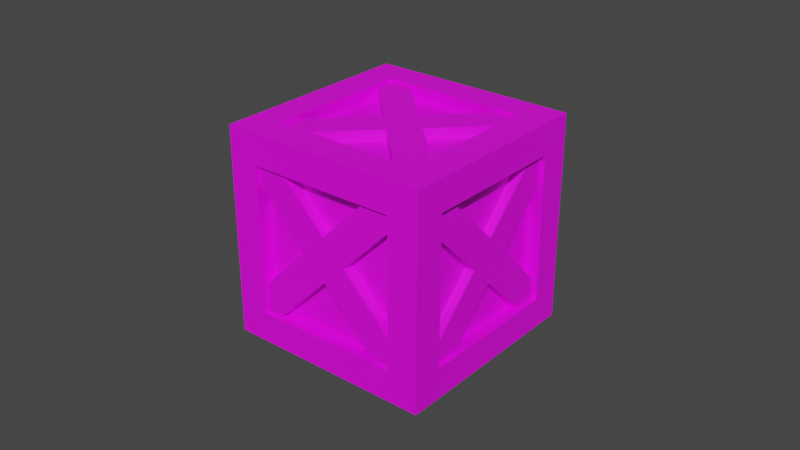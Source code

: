 # Source: skrzynia.blend  (saved by Blender 2.93.20; exported with 4.5.12 LTS)
import bpy
from mathutils import Matrix  # noqa: F401  (used for matrix-valued properties, if any)

bpy.ops.wm.read_factory_settings(use_empty=True)
scene = bpy.context.scene
scene.name = 'Scene'

# ---- collections
col_collection = bpy.data.collections.new('Collection'); scene.collection.children.link(col_collection)

# ---- images (referenced by path relative to the original .blend; pixels are not part of the script)
import os
ASSET_DIR = os.environ.get("B2B_ASSET_DIR", "")  # directory of the original .blend (textures are referenced by path, not embedded)
HERE = os.path.dirname(os.path.abspath(__file__))  # packed textures are extracted next to this script under _unpacked/

def load_image(name, relpath, width, height, colorspace="sRGB"):
    """Load a texture the original file referenced (path relative to the .blend, or extracted next to this script)."""
    p = next((c for c in (os.path.join(HERE, relpath), os.path.join(ASSET_DIR, relpath)) if relpath and os.path.exists(c)), "")
    if p:
        img = bpy.data.images.load(p, check_existing=True)
        img.name = name
    else:  # same state as the original file: an image datablock whose file is absent (Cycles renders it pink)
        img = bpy.data.images.new(name, width, height)
        img.source = "FILE"
        img.filepath = "//" + (relpath or name)
    img.colorspace_settings.name = colorspace
    return img
img_crate_texture = load_image('crate_texture', 'skrzynia_textura.png', 1024, 1024, 'sRGB')

# ---- materials (node trees are filled in below, after node groups)
mat_material_001 = bpy.data.materials.new('Material.001')
mat_material_001.use_transparent_shadow = False

# ---- material node trees
mat_material_001.use_nodes = True; mat_material_001.node_tree.nodes.clear()
_N = mat_material_001.node_tree.nodes; _L = mat_material_001.node_tree.links
n0 = _N.new('ShaderNodeBsdfPrincipled'); n0.name = 'Principled BSDF'; n0.location = (10, 300)
n0.distribution = 'GGX'
n0.subsurface_method = 'BURLEY'
n0.inputs[3].default_value = 1.45
n0.inputs[27].default_value = (0.0, 0.0, 0.0, 1.0)
n0.inputs[28].default_value = 1.0
n1 = _N.new('ShaderNodeOutputMaterial'); n1.name = 'Material Output'; n1.location = (300, 300)
n2 = _N.new('ShaderNodeTexImage'); n2.name = 'Image Texture'; n2.location = (-304, 239)
n2.image = img_crate_texture
_L.new(n0.outputs[0], n1.inputs[0])
_L.new(n2.outputs[0], n0.inputs[0])
n1.is_active_output = True

# ---- world
world_world = bpy.data.worlds.new('World'); scene.world = world_world
world_world.use_nodes = True; world_world.node_tree.nodes.clear()
_N = world_world.node_tree.nodes; _L = world_world.node_tree.links
n0 = _N.new('ShaderNodeOutputWorld'); n0.name = 'World Output'; n0.location = (300, 300)
n1 = _N.new('ShaderNodeBackground'); n1.name = 'Background'; n1.location = (10, 300)
n1.inputs[0].default_value = (0.05088, 0.05088, 0.05088, 1.0)
_L.new(n1.outputs[0], n0.inputs[0])
n0.is_active_output = True
world_world.color = (0.05088, 0.05088, 0.05088)
world_world.use_sun_shadow = False
world_world.sun_shadow_jitter_overblur = 0.0

# ---- meshes
me_cube_009 = bpy.data.meshes.new('Cube.009')
me_cube_009.from_pydata([(-1.0, -1.0, -1.0), (-1.0, -1.0, 1.0), (-1.0, 1.0, -1.0), (-1.0, 1.0, 1.0), (1.0, -1.0, -1.0), (1.0, -1.0, 1.0), (1.0, 1.0, -1.0), (1.0, 1.0, 1.0), (7.032, 1.0, 1.0), (7.032, 1.0, -1.0), (7.032, -1.0, -1.0), (7.032, -1.0, 1.0), (-6.956, 1.0, -1.0), (-6.956, -1.0, -1.0), (-6.956, -1.0, 1.0), (-6.956, 1.0, 1.0), (-1.0, -1.0, 7.376), (-1.0, 1.0, 7.376), (1.0, 1.0, 7.376), (1.0, -1.0, 7.376), (-1.0, 1.0, -7.119), (-1.0, -1.0, -7.119), (1.0, 1.0, -7.119), (1.0, -1.0, -7.119), (-1.0, -11.88, -1.0), (-1.0, -11.88, 1.0), (-1.0, -9.882, -1.0), (-1.0, -9.882, 1.0), (1.0, -11.88, -1.0), (1.0, -11.88, 1.0), (1.0, -9.882, -1.0), (1.0, -9.882, 1.0), (7.032, -9.882, 1.0), (7.032, -9.882, -1.0), (7.032, -11.88, -1.0), (7.032, -11.88, 1.0), (-6.956, -9.882, -1.0), (-6.956, -11.88, -1.0), (-6.956, -11.88, 1.0), (-6.956, -9.882, 1.0), (-1.0, -11.88, 7.376), (-1.0, -9.882, 7.376), (1.0, -9.882, 7.376), (1.0, -11.88, 7.376), (-1.0, -9.882, -7.119), (-1.0, -11.88, -7.119), (1.0, -9.882, -7.119), (1.0, -11.88, -7.119), (0.271, -12.07, -9.684), (-9.143, -12.07, -0.271), (0.271, 1.244, -9.684), (-9.143, 1.244, -0.271), (9.684, -12.07, -0.2705), (0.2705, -12.07, 9.143), (9.684, 1.244, -0.2705), (0.2705, 1.244, 9.143), (0.2709, -10.11, -6.916), (-6.375, -10.11, -0.2709), (0.2709, -0.7133, -6.916), (-6.375, -0.7133, -0.2709), (6.916, -10.11, -0.2705), (0.2706, -10.11, 6.375), (6.916, -0.7133, -0.2705), (0.2706, -0.7133, 6.375), (-1.113, -10.11, -8.3), (0.2706, -12.07, 6.375), (-7.759, -0.7133, -1.655), (-7.759, -10.11, -1.655), (6.916, -12.07, -0.2705), (0.2709, -12.07, -6.916), (-1.113, -0.7133, -8.3), (-6.375, -12.07, -0.2709), (0.2709, 1.244, -6.916), (0.2706, 1.244, 6.375), (-6.375, 1.244, -0.2709), (8.3, -0.7133, 1.114), (6.916, 1.244, -0.2705), (8.3, -10.11, 1.114), (1.655, -10.11, 7.759), (1.655, -0.7133, 7.759), (-1.114, -10.11, 7.759), (-7.759, -10.11, 1.113), (-7.759, -0.7133, 1.113), (8.3, -10.11, -1.655), (1.655, -0.7133, -8.3), (8.3, -0.7133, -1.655), (-1.114, -0.7133, 7.759), (1.655, -10.11, -8.3), (0.2709, -11.17, -8.41), (-7.868, -11.17, -0.2709), (0.2709, 0.343, -8.41), (-7.868, 0.343, -0.2709), (8.41, -11.17, -0.2705), (0.2705, -11.17, 7.869), (8.41, 0.343, -0.2705), (0.2705, 0.343, 7.869), (3.485, -3.913, 2.693), (2.484, -5.327, 3.692), (4.899, -3.914, 4.107), (3.898, -5.328, 5.107), (4.484, -5.327, 1.692), (3.484, -6.742, 2.692), (5.898, -5.328, 3.107), (4.898, -6.742, 4.106), (7.913, -11.01, 1.089), (8.913, -9.593, 0.08955), (7.499, -9.593, -1.325), (6.499, -11.01, -0.3252), (1.922, 0.2974, 7.086), (0.5077, 0.2982, 5.672), (-0.4927, -1.116, 6.672), (0.9215, -1.117, 8.086), (-0.7052, -9.836, 6.879), (0.709, -9.837, 8.293), (1.709, -11.25, 7.293), (0.2944, -11.25, 5.879), (7.96, 0.4129, 1.049), (6.545, 0.4137, -0.3652), (8.959, -1.001, 0.04867), (7.545, -1.001, -1.366), (-4.21, -3.909, -5.002), (-5.21, -5.323, -4.003), (-2.796, -3.91, -3.588), (-3.796, -5.324, -2.588), (-3.21, -5.323, -6.003), (-4.211, -6.737, -5.003), (-1.796, -5.324, -4.588), (-2.797, -6.738, -3.589), (0.2184, -11.0, -6.606), (1.219, -9.589, -7.606), (-0.1954, -9.588, -9.02), (-1.196, -11.0, -8.02), (-5.773, 0.3018, -0.6087), (-7.187, 0.3026, -2.023), (-8.187, -1.112, -1.023), (-6.773, -1.112, 0.3908), (-8.4, -9.832, -0.8158), (-6.986, -9.833, 0.5984), (-5.986, -11.25, -0.402), (-7.4, -11.25, -1.816), (0.2648, 0.4172, -6.646), (-1.149, 0.418, -8.06), (1.265, -0.997, -7.646), (-0.1497, -0.9962, -9.061), (-2.778, -3.913, 2.984), (-3.777, -5.327, 1.983), (-4.193, -3.914, 4.397), (-5.192, -5.328, 3.397), (-1.778, -5.327, 3.984), (-2.777, -6.742, 2.983), (-3.193, -5.328, 5.397), (-4.192, -6.742, 4.397), (-1.176, -11.01, 7.413), (-0.1764, -9.593, 8.413), (1.238, -9.593, 7.0), (0.239, -11.01, 5.999), (-7.171, 0.2974, 1.419), (-5.756, 0.2982, 0.005742), (-6.756, -1.116, -0.995), (-8.17, -1.117, 0.4188), (-6.963, -9.836, -1.208), (-8.378, -9.837, 0.2062), (-7.378, -11.25, 1.206), (-5.963, -11.25, -0.2076), (-1.136, 0.4129, 7.459), (0.279, 0.4137, 6.045), (-0.1356, -1.001, 8.459), (1.279, -1.001, 7.045), (4.919, -3.909, -4.709), (3.92, -5.323, -5.709), (3.505, -3.91, -3.295), (2.505, -5.324, -4.296), (5.92, -5.323, -3.709), (4.92, -6.737, -4.709), (4.505, -5.324, -2.295), (3.506, -6.738, -3.296), (6.522, -11.0, -0.2796), (7.521, -9.589, 0.7211), (8.936, -9.588, -0.6926), (7.937, -11.0, -1.693), (0.5265, 0.3018, -6.273), (1.941, 0.3026, -7.686), (0.942, -1.112, -8.687), (-0.4727, -1.112, -7.273), (0.7344, -9.832, -8.9), (-0.6803, -9.833, -7.486), (0.3198, -11.25, -6.486), (1.735, -11.25, -7.9), (6.562, 0.4172, -0.2332), (7.977, 0.418, -1.647), (7.562, -0.997, 0.7668), (8.977, -0.9962, -0.6469)], [], [(3, 2, 12, 15), (2, 3, 7, 6), (7, 5, 11, 8), (4, 5, 1, 0), (4, 0, 21, 23), (5, 7, 18, 19), (9, 8, 11, 10), (6, 7, 8, 9), (5, 4, 10, 11), (4, 6, 9, 10), (13, 14, 15, 12), (0, 1, 14, 13), (1, 3, 15, 14), (2, 0, 13, 12), (18, 17, 16, 19), (3, 1, 16, 17), (1, 5, 19, 16), (7, 3, 17, 18), (20, 22, 23, 21), (2, 6, 22, 20), (0, 2, 20, 21), (6, 4, 23, 22), (27, 26, 36, 39), (26, 27, 31, 30), (31, 29, 35, 32), (28, 29, 25, 24), (28, 24, 45, 47), (29, 31, 42, 43), (33, 32, 35, 34), (30, 31, 32, 33), (29, 28, 34, 35), (28, 30, 33, 34), (37, 38, 39, 36), (24, 25, 38, 37), (25, 27, 39, 38), (26, 24, 37, 36), (42, 41, 40, 43), (27, 25, 40, 41), (25, 29, 43, 40), (31, 27, 41, 42), (44, 46, 47, 45), (26, 30, 46, 44), (24, 26, 44, 45), (30, 28, 47, 46), (67, 49, 51, 50, 70, 66), (70, 50, 48, 49, 67, 64), (74, 51, 55, 54, 76, 73), (76, 54, 50, 51, 74, 72), (54, 55, 53, 52, 77, 78, 79, 75), (77, 52, 54, 75), (52, 53, 49, 48, 69, 71, 65, 68), (69, 48, 52, 68), (87, 48, 50, 54, 52, 83, 85, 84), (52, 48, 87, 83), (51, 49, 53, 80, 81, 82), (53, 55, 51, 82, 86, 80), (59, 57, 67, 66), (63, 59, 74, 73), (77, 60, 61, 78), (71, 57, 61, 65), (84, 58, 56, 87), (81, 57, 59, 82), (56, 58, 70, 64), (58, 59, 66, 70), (57, 56, 64, 67), (61, 60, 68, 65), (56, 57, 71, 69), (68, 60, 56, 69), (75, 62, 60, 77), (78, 61, 63, 79), (79, 63, 62, 75), (61, 57, 81, 80), (82, 59, 63, 86), (63, 61, 80, 86), (74, 59, 58, 72), (76, 62, 63, 73), (72, 58, 62, 76), (83, 60, 62, 85), (87, 56, 60, 83), (85, 62, 58, 84), (88, 89, 91, 90), (90, 91, 95, 94), (94, 95, 93, 92), (92, 93, 89, 88), (90, 94, 92, 88), (95, 91, 89, 93), (99, 98, 108, 111), (98, 99, 103, 102), (103, 101, 107, 104), (100, 101, 97, 96), (100, 96, 117, 119), (101, 103, 114, 115), (105, 104, 107, 106), (102, 103, 104, 105), (101, 100, 106, 107), (100, 102, 105, 106), (109, 110, 111, 108), (96, 97, 110, 109), (97, 99, 111, 110), (98, 96, 109, 108), (114, 113, 112, 115), (99, 97, 112, 113), (97, 101, 115, 112), (103, 99, 113, 114), (116, 118, 119, 117), (98, 102, 118, 116), (96, 98, 116, 117), (102, 100, 119, 118), (123, 122, 132, 135), (122, 123, 127, 126), (127, 125, 131, 128), (124, 125, 121, 120), (124, 120, 141, 143), (125, 127, 138, 139), (129, 128, 131, 130), (126, 127, 128, 129), (125, 124, 130, 131), (124, 126, 129, 130), (133, 134, 135, 132), (120, 121, 134, 133), (121, 123, 135, 134), (122, 120, 133, 132), (138, 137, 136, 139), (123, 121, 136, 137), (121, 125, 139, 136), (127, 123, 137, 138), (140, 142, 143, 141), (122, 126, 142, 140), (120, 122, 140, 141), (126, 124, 143, 142), (147, 146, 156, 159), (146, 147, 151, 150), (151, 149, 155, 152), (148, 149, 145, 144), (148, 144, 165, 167), (149, 151, 162, 163), (153, 152, 155, 154), (150, 151, 152, 153), (149, 148, 154, 155), (148, 150, 153, 154), (157, 158, 159, 156), (144, 145, 158, 157), (145, 147, 159, 158), (146, 144, 157, 156), (162, 161, 160, 163), (147, 145, 160, 161), (145, 149, 163, 160), (151, 147, 161, 162), (164, 166, 167, 165), (146, 150, 166, 164), (144, 146, 164, 165), (150, 148, 167, 166), (171, 170, 180, 183), (170, 171, 175, 174), (175, 173, 179, 176), (172, 173, 169, 168), (172, 168, 189, 191), (173, 175, 186, 187), (177, 176, 179, 178), (174, 175, 176, 177), (173, 172, 178, 179), (172, 174, 177, 178), (181, 182, 183, 180), (168, 169, 182, 181), (169, 171, 183, 182), (170, 168, 181, 180), (186, 185, 184, 187), (171, 169, 184, 185), (169, 173, 187, 184), (175, 171, 185, 186), (188, 190, 191, 189), (170, 174, 190, 188), (168, 170, 188, 189), (174, 172, 191, 190)])
_uv = me_cube_009.uv_layers.new(name='UVMap')
_uv.uv.foreach_set('vector', [0.3492, 0.8686, 0.3789, 0.8939, 0.2992, 0.9529, 0.2857, 0.9368, 0.3789, 0.8939, 0.3492, 0.8686, 0.3765, 0.8413, 0.4063, 0.8666, 0.3765, 0.8413, 0.3784, 0.8025, 0.4431, 0.76, 0.4571, 0.7814, 0.7141, 0.4654, 0.8469, 0.4654, 0.8469, 0.5982, 0.7141, 0.5982, 0.7141, 0.4654, 0.7141, 0.5982, 0.7141, 0.5982, 0.7141, 0.4654, 0.3784, 0.8025, 0.3765, 0.8413, 0.3047, 0.7704, 0.3182, 0.7553, 0.7141, 0.3327, 0.8469, 0.3327, 0.8469, 0.4654, 0.7141, 0.4654, 0.4063, 0.8666, 0.3765, 0.8413, 0.4571, 0.7814, 0.4706, 0.7975, 0.8469, 0.4654, 0.7141, 0.4654, 0.7141, 0.4654, 0.8469, 0.4654, 0.4441, 0.8682, 0.4063, 0.8666, 0.4706, 0.7975, 0.486, 0.8104, 0.7141, 0.0671, 0.8469, 0.0671, 0.8469, 0.1999, 0.7141, 0.1999, 0.7141, 0.5982, 0.8469, 0.5982, 0.8469, 0.5982, 0.7141, 0.5982, 0.3113, 0.8671, 0.3492, 0.8686, 0.2857, 0.9368, 0.2703, 0.9241, 0.3789, 0.8939, 0.3771, 0.9326, 0.3132, 0.9744, 0.2992, 0.9529, 0.8469, 0.3327, 0.9797, 0.3327, 0.9797, 0.4654, 0.8469, 0.4654, 0.3492, 0.8686, 0.3113, 0.8671, 0.2664, 0.7978, 0.2881, 0.7837, 0.8469, 0.5982, 0.8469, 0.4654, 0.8469, 0.4654, 0.8469, 0.5982, 0.3765, 0.8413, 0.3492, 0.8686, 0.2881, 0.7837, 0.3047, 0.7704, 0.5814, 0.3327, 0.7141, 0.3327, 0.7141, 0.4654, 0.5814, 0.4654, 0.3789, 0.8939, 0.4063, 0.8666, 0.4642, 0.9487, 0.4477, 0.9618, 0.3771, 0.9326, 0.3789, 0.8939, 0.4477, 0.9618, 0.4344, 0.9768, 0.4063, 0.8666, 0.4441, 0.8682, 0.486, 0.935, 0.4642, 0.9487, 0.4866, 0.1872, 0.351, 0.1872, 0.351, 0.1872, 0.4866, 0.1872, 0.351, 0.1872, 0.4866, 0.1872, 0.4866, 0.3228, 0.351, 0.3228, 0.06445, 0.8639, 0.1033, 0.8657, 0.03686, 0.9361, 0.02114, 0.9229, 0.1336, 0.8919, 0.1033, 0.8657, 0.1316, 0.838, 0.1619, 0.8642, 0.1336, 0.8919, 0.1619, 0.8642, 0.2206, 0.9487, 0.2036, 0.962, 0.1033, 0.8657, 0.06445, 0.8639, 0.01904, 0.7926, 0.04143, 0.7783, 0.351, 0.3228, 0.4866, 0.3228, 0.4866, 0.4585, 0.351, 0.4585, 0.351, 0.3228, 0.4866, 0.3228, 0.4866, 0.3228, 0.351, 0.3228, 0.1033, 0.8657, 0.1336, 0.8919, 0.05057, 0.9527, 0.03686, 0.9361, 0.1336, 0.8919, 0.1314, 0.9317, 0.06488, 0.9748, 0.05057, 0.9527, 0.351, 0.05152, 0.4866, 0.05152, 0.4866, 0.1872, 0.351, 0.1872, 0.1619, 0.8642, 0.1316, 0.838, 0.2138, 0.7782, 0.2274, 0.7948, 0.1316, 0.838, 0.1338, 0.7982, 0.1996, 0.7561, 0.2138, 0.7782, 0.2006, 0.866, 0.1619, 0.8642, 0.2274, 0.7948, 0.2431, 0.808, 0.4866, 0.3228, 0.6223, 0.3228, 0.6223, 0.4585, 0.4866, 0.4585, 0.1338, 0.7982, 0.1316, 0.838, 0.05853, 0.7648, 0.07244, 0.7495, 0.1316, 0.838, 0.1033, 0.8657, 0.04143, 0.7783, 0.05853, 0.7648, 0.4866, 0.3228, 0.4866, 0.1872, 0.4866, 0.1872, 0.4866, 0.3228, 0.2153, 0.3228, 0.351, 0.3228, 0.351, 0.4585, 0.2153, 0.4585, 0.351, 0.1872, 0.351, 0.3228, 0.351, 0.3228, 0.351, 0.1872, 0.1619, 0.8642, 0.2006, 0.866, 0.2431, 0.9348, 0.2206, 0.9487, 0.1314, 0.9317, 0.1336, 0.8919, 0.2036, 0.962, 0.1899, 0.9773, 0.5724, 0.05335, 0.5858, 0.03999, 0.5858, 0.1309, 0.4949, 0.1309, 0.5083, 0.1175, 0.5724, 0.1175, 0.5083, 0.1175, 0.4949, 0.1309, 0.4949, 0.03999, 0.5858, 0.03999, 0.5724, 0.05335, 0.5083, 0.05335, 0.5724, 0.1442, 0.5858, 0.1309, 0.5858, 0.2217, 0.4949, 0.2217, 0.5083, 0.2084, 0.5724, 0.2084, 0.5083, 0.2084, 0.4949, 0.2217, 0.4949, 0.1309, 0.5858, 0.1309, 0.5724, 0.1442, 0.5083, 0.1442, 0.4949, 0.2217, 0.5858, 0.2217, 0.5858, 0.3126, 0.4949, 0.3126, 0.5083, 0.2993, 0.5724, 0.2993, 0.5724, 0.2351, 0.5083, 0.2351, 0.5083, 0.2993, 0.4949, 0.3126, 0.4949, 0.2217, 0.5083, 0.2351, 0.4949, 0.3126, 0.5858, 0.3126, 0.5858, 0.4035, 0.4949, 0.4035, 0.5083, 0.3901, 0.5724, 0.3901, 0.5724, 0.326, 0.5083, 0.326, 0.5083, 0.3901, 0.4949, 0.4035, 0.4949, 0.3126, 0.5083, 0.326, 0.4174, 0.2993, 0.404, 0.3126, 0.404, 0.2217, 0.4949, 0.2217, 0.4949, 0.3126, 0.4816, 0.2993, 0.4816, 0.2351, 0.4174, 0.2351, 0.4949, 0.3126, 0.404, 0.3126, 0.4174, 0.2993, 0.4816, 0.2993, 0.6767, 0.2217, 0.6767, 0.3126, 0.5858, 0.3126, 0.5992, 0.2993, 0.6633, 0.2993, 0.6633, 0.2351, 0.5858, 0.3126, 0.5858, 0.2217, 0.6767, 0.2217, 0.6633, 0.2351, 0.5992, 0.2351, 0.5992, 0.2993, 0.3589, 0.2187, 0.3589, 0.325, 0.3589, 0.325, 0.3589, 0.2187, 0.2526, 0.2187, 0.2526, 0.1125, 0.2526, 0.1125, 0.2526, 0.2187, 0.1464, 0.325, 0.1464, 0.325, 0.2526, 0.325, 0.2526, 0.325, 0.3589, 0.325, 0.3589, 0.325, 0.2526, 0.325, 0.2526, 0.325, 0.04008, 0.2187, 0.04008, 0.2187, 0.04008, 0.325, 0.04008, 0.325, 0.3589, 0.325, 0.3589, 0.325, 0.3589, 0.2187, 0.3589, 0.2187, 0.04008, 0.325, 0.04008, 0.2187, 0.04008, 0.2187, 0.04008, 0.325, 0.1464, 0.1125, 0.2526, 0.1125, 0.2526, 0.1125, 0.1464, 0.1125, 0.3132, 0.4367, 0.06323, 0.4367, 0.06323, 0.4367, 0.3132, 0.4367, 0.2526, 0.325, 0.1464, 0.325, 0.1464, 0.325, 0.2526, 0.325, 0.06323, 0.4367, 0.3132, 0.4367, 0.3132, 0.4367, 0.06323, 0.4367, 0.1464, 0.325, 0.1464, 0.325, 0.04008, 0.325, 0.04008, 0.325, 0.1464, 0.2187, 0.1464, 0.2187, 0.1464, 0.325, 0.1464, 0.325, 0.2526, 0.325, 0.2526, 0.325, 0.2526, 0.2187, 0.2526, 0.2187, 0.2526, 0.2187, 0.2526, 0.2187, 0.1464, 0.2187, 0.1464, 0.2187, 0.2526, 0.325, 0.3589, 0.325, 0.3589, 0.325, 0.2526, 0.325, 0.2526, 0.1125, 0.2526, 0.1125, 0.2526, 0.2187, 0.2526, 0.2187, 0.2526, 0.2187, 0.2526, 0.325, 0.2526, 0.325, 0.2526, 0.2187, 0.2526, 0.1125, 0.2526, 0.1125, 0.1464, 0.1125, 0.1464, 0.1125, 0.1464, 0.2187, 0.1464, 0.2187, 0.2526, 0.2187, 0.2526, 0.2187, 0.04008, 0.2187, 0.04008, 0.2187, 0.1464, 0.2187, 0.1464, 0.2187, 0.1464, 0.325, 0.1464, 0.325, 0.1464, 0.2187, 0.1464, 0.2187, 0.04008, 0.325, 0.04008, 0.325, 0.1464, 0.325, 0.1464, 0.325, 0.1464, 0.2187, 0.1464, 0.2187, 0.04008, 0.2187, 0.04008, 0.2187, 0.8118, 0.06305, 0.8911, 0.06305, 0.8911, 0.1424, 0.8118, 0.1424, 0.8118, 0.1424, 0.8911, 0.1424, 0.8911, 0.2217, 0.8118, 0.2217, 0.8118, 0.2217, 0.8911, 0.2217, 0.8911, 0.301, 0.8118, 0.301, 0.8118, 0.301, 0.8911, 0.301, 0.8911, 0.3803, 0.8118, 0.3803, 0.7325, 0.2217, 0.8118, 0.2217, 0.8118, 0.301, 0.7325, 0.301, 0.8911, 0.2217, 0.9704, 0.2217, 0.9704, 0.301, 0.8911, 0.301, 0.8134, 0.6009, 0.8514, 0.6334, 0.7494, 0.7089, 0.7322, 0.6883, 0.8514, 0.6334, 0.8134, 0.6009, 0.8485, 0.566, 0.8865, 0.5984, 0.8485, 0.566, 0.8509, 0.5163, 0.9336, 0.4619, 0.9517, 0.4893, 0.375, 0.75, 0.625, 0.75, 0.625, 1.0, 0.375, 1.0, 0.375, 0.75, 0.375, 1.0, 0.375, 1.0, 0.375, 0.75, 0.8509, 0.5163, 0.8485, 0.566, 0.7565, 0.4753, 0.7737, 0.4559, 0.375, 0.5, 0.625, 0.5, 0.625, 0.75, 0.375, 0.75, 0.8865, 0.5984, 0.8485, 0.566, 0.9517, 0.4893, 0.9689, 0.51, 0.625, 0.75, 0.375, 0.75, 0.375, 0.75, 0.625, 0.75, 0.9349, 0.6004, 0.8865, 0.5984, 0.9689, 0.51, 0.9886, 0.5264, 0.375, 0.0, 0.625, 0.0, 0.625, 0.25, 0.375, 0.25, 0.375, 1.0, 0.625, 1.0, 0.625, 1.0, 0.375, 1.0, 0.7649, 0.5991, 0.8134, 0.6009, 0.7322, 0.6883, 0.7124, 0.672, 0.8514, 0.6334, 0.8491, 0.6829, 0.7673, 0.7364, 0.7494, 0.7089, 0.625, 0.5, 0.875, 0.5, 0.875, 0.75, 0.625, 0.75, 0.8134, 0.6009, 0.7649, 0.5991, 0.7074, 0.5103, 0.7352, 0.4923, 0.625, 1.0, 0.625, 0.75, 0.625, 0.75, 0.625, 1.0, 0.8485, 0.566, 0.8134, 0.6009, 0.7352, 0.4923, 0.7565, 0.4753, 0.125, 0.5, 0.375, 0.5, 0.375, 0.75, 0.125, 0.75, 0.8514, 0.6334, 0.8865, 0.5984, 0.9607, 0.7035, 0.9395, 0.7202, 0.8491, 0.6829, 0.8514, 0.6334, 0.9395, 0.7202, 0.9226, 0.7394, 0.8865, 0.5984, 0.9349, 0.6004, 0.9886, 0.6859, 0.9607, 0.7035, 0.625, 0.25, 0.375, 0.25, 0.375, 0.25, 0.625, 0.25, 0.375, 0.25, 0.625, 0.25, 0.625, 0.5, 0.375, 0.5, 0.5565, 0.867, 0.5953, 0.8688, 0.529, 0.9391, 0.5133, 0.9259, 0.6255, 0.895, 0.5953, 0.8688, 0.6235, 0.8411, 0.6538, 0.8673, 0.6255, 0.895, 0.6538, 0.8673, 0.7124, 0.9517, 0.6954, 0.9649, 0.5953, 0.8688, 0.5565, 0.867, 0.5112, 0.7958, 0.5335, 0.7816, 0.375, 0.5, 0.625, 0.5, 0.625, 0.75, 0.375, 0.75, 0.375, 0.5, 0.625, 0.5, 0.625, 0.5, 0.375, 0.5, 0.5953, 0.8688, 0.6255, 0.895, 0.5427, 0.9557, 0.529, 0.9391, 0.6255, 0.895, 0.6234, 0.9346, 0.557, 0.9777, 0.5427, 0.9557, 0.375, 0.0, 0.625, 0.0, 0.625, 0.25, 0.375, 0.25, 0.6538, 0.8673, 0.6235, 0.8411, 0.7056, 0.7814, 0.7192, 0.798, 0.6235, 0.8411, 0.6258, 0.8015, 0.6915, 0.7594, 0.7056, 0.7814, 0.6924, 0.8691, 0.6538, 0.8673, 0.7192, 0.798, 0.7349, 0.8112, 0.625, 0.5, 0.875, 0.5, 0.875, 0.75, 0.625, 0.75, 0.6258, 0.8015, 0.6235, 0.8411, 0.5506, 0.7681, 0.5645, 0.7528, 0.6235, 0.8411, 0.5953, 0.8688, 0.5335, 0.7816, 0.5506, 0.7681, 0.625, 0.5, 0.625, 0.25, 0.625, 0.25, 0.625, 0.5, 0.125, 0.5, 0.375, 0.5, 0.375, 0.75, 0.125, 0.75, 0.375, 0.25, 0.375, 0.5, 0.375, 0.5, 0.375, 0.25, 0.6538, 0.8673, 0.6924, 0.8691, 0.7349, 0.9378, 0.7124, 0.9517, 0.6234, 0.9346, 0.6255, 0.895, 0.6954, 0.9649, 0.6817, 0.9802, 0.5224, 0.5962, 0.5593, 0.6278, 0.46, 0.7013, 0.4433, 0.6812, 0.5593, 0.6278, 0.5224, 0.5962, 0.5564, 0.5622, 0.5935, 0.5937, 0.5564, 0.5622, 0.5588, 0.5138, 0.6393, 0.4609, 0.6569, 0.4876, 0.375, 0.75, 0.625, 0.75, 0.625, 1.0, 0.375, 1.0, 0.375, 0.75, 0.375, 1.0, 0.375, 1.0, 0.375, 0.75, 0.5588, 0.5138, 0.5564, 0.5622, 0.4669, 0.4739, 0.4837, 0.4551, 0.375, 0.5, 0.625, 0.5, 0.625, 0.75, 0.375, 0.75, 0.5935, 0.5937, 0.5564, 0.5622, 0.6569, 0.4876, 0.6737, 0.5077, 0.625, 0.75, 0.375, 0.75, 0.375, 0.75, 0.625, 0.75, 0.6406, 0.5957, 0.5935, 0.5937, 0.6737, 0.5077, 0.6929, 0.5237, 0.375, 0.0, 0.625, 0.0, 0.625, 0.25, 0.375, 0.25, 0.375, 1.0, 0.625, 1.0, 0.625, 1.0, 0.375, 1.0, 0.4751, 0.5944, 0.5224, 0.5962, 0.4433, 0.6812, 0.4241, 0.6653, 0.5593, 0.6278, 0.5571, 0.676, 0.4775, 0.728, 0.46, 0.7013, 0.625, 0.5, 0.875, 0.5, 0.875, 0.75, 0.625, 0.75, 0.5224, 0.5962, 0.4751, 0.5944, 0.4192, 0.508, 0.4463, 0.4905, 0.625, 1.0, 0.625, 0.75, 0.625, 0.75, 0.625, 1.0, 0.5564, 0.5622, 0.5224, 0.5962, 0.4463, 0.4905, 0.4669, 0.4739, 0.125, 0.5, 0.375, 0.5, 0.375, 0.75, 0.125, 0.75, 0.5593, 0.6278, 0.5935, 0.5937, 0.6657, 0.696, 0.6451, 0.7123, 0.5571, 0.676, 0.5593, 0.6278, 0.6451, 0.7123, 0.6286, 0.731, 0.5935, 0.5937, 0.6406, 0.5957, 0.6929, 0.6789, 0.6657, 0.696, 0.625, 0.25, 0.375, 0.25, 0.375, 0.25, 0.625, 0.25, 0.375, 0.25, 0.625, 0.25, 0.625, 0.5, 0.375, 0.5, 0.8068, 0.8702, 0.8452, 0.872, 0.7796, 0.9415, 0.764, 0.9284, 0.8751, 0.8978, 0.8452, 0.872, 0.8731, 0.8446, 0.903, 0.8704, 0.8751, 0.8978, 0.903, 0.8704, 0.9611, 0.9539, 0.9442, 0.9671, 0.8452, 0.872, 0.8068, 0.8702, 0.762, 0.7997, 0.7841, 0.7856, 0.375, 0.5, 0.625, 0.5, 0.625, 0.75, 0.375, 0.75, 0.375, 0.5, 0.625, 0.5, 0.625, 0.5, 0.375, 0.5, 0.8452, 0.872, 0.8751, 0.8978, 0.7931, 0.9579, 0.7796, 0.9415, 0.8751, 0.8978, 0.873, 0.9371, 0.8072, 0.9797, 0.7931, 0.9579, 0.375, 0.0, 0.625, 0.0, 0.625, 0.25, 0.375, 0.25, 0.903, 0.8704, 0.8731, 0.8446, 0.9543, 0.7855, 0.9678, 0.8019, 0.8731, 0.8446, 0.8753, 0.8053, 0.9403, 0.7637, 0.9543, 0.7855, 0.9413, 0.8723, 0.903, 0.8704, 0.9678, 0.8019, 0.9833, 0.8149, 0.625, 0.5, 0.875, 0.5, 0.875, 0.75, 0.625, 0.75, 0.8753, 0.8053, 0.8731, 0.8446, 0.801, 0.7723, 0.8147, 0.7571, 0.8731, 0.8446, 0.8452, 0.872, 0.7841, 0.7856, 0.801, 0.7723, 0.625, 0.5, 0.625, 0.25, 0.625, 0.25, 0.625, 0.5, 0.125, 0.5, 0.375, 0.5, 0.375, 0.75, 0.125, 0.75, 0.375, 0.25, 0.375, 0.5, 0.375, 0.5, 0.375, 0.25, 0.903, 0.8704, 0.9413, 0.8723, 0.9833, 0.9402, 0.9611, 0.9539, 0.873, 0.9371, 0.8751, 0.8978, 0.9442, 0.9671, 0.9307, 0.9822])
me_cube_009.materials.append(mat_material_001)
me_cube_009.use_remesh_fix_poles = True
me_cube_009.use_remesh_preserve_attributes = False
me_cube_009.update()

# ---- objects
ob_cube_003 = bpy.data.objects.new('Cube.003', me_cube_009)

# ---- transforms, parenting, visibility, modifiers, constraints
ob_cube_003.location = (0.0, 1.968, 4.624)
ob_cube_003.rotation_euler = (5.566e-08, 0.7854, 1.344e-07)
ob_cube_003.scale = (0.3636, 0.3636, 0.3636)

# ---- collection membership
col_collection.objects.link(ob_cube_003)

# ---- scene / render settings (as saved in the file)
scene.frame_start = 1; scene.frame_end = 250; scene.frame_set(1)
scene.render.engine = 'BLENDER_EEVEE_NEXT'
scene.cycles.use_denoising = False
scene.cycles.samples = 128
scene.cycles.sampling_pattern = 'TABULATED_SOBOL'
scene.cycles.use_adaptive_sampling = False
scene.cycles.use_light_tree = False
scene.view_settings.view_transform = 'Filmic'
bpy.context.view_layer.update()

# ---- added for rendering (the .blend has no active camera and no usable light): camera, sun
cam_auto = bpy.data.cameras.new('AutoCamera')
cam_auto.lens = 50.0
cam_auto.sensor_width = 36.0
cam_auto.clip_end = 1000.0
ob_auto_camera = bpy.data.objects.new('AutoCamera', cam_auto)
scene.collection.objects.link(ob_auto_camera)
ob_auto_camera.location = (13.4358, -16.123, 15.2339)
ob_auto_camera.rotation_euler = (1.09748, -7.21219e-08, 0.694738)
scene.camera = ob_auto_camera
light_auto_sun = bpy.data.lights.new('AutoSun', 'SUN')
light_auto_sun.energy = 3.0
light_auto_sun.angle = 0.0523599
ob_auto_sun = bpy.data.objects.new('AutoSun', light_auto_sun)
scene.collection.objects.link(ob_auto_sun)
ob_auto_sun.rotation_euler = (0.872665, 0.174533, 0.523599)
bpy.context.view_layer.update()
